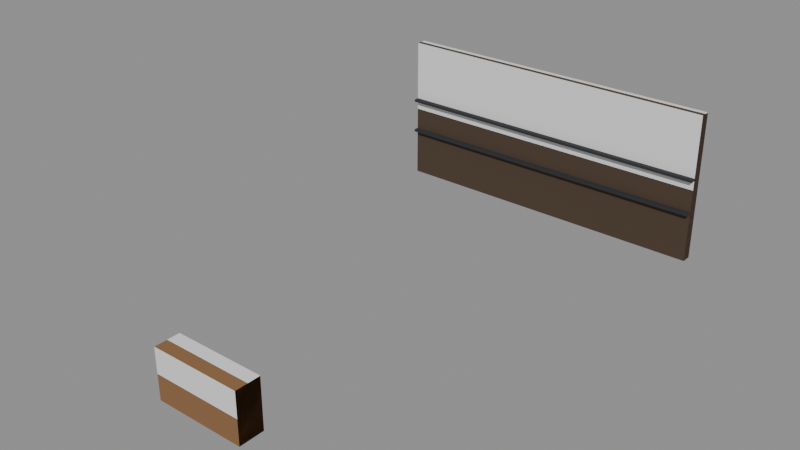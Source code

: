 # Source: booth-range.blend  (saved by Blender 5.3.31; exported with 4.5.12 LTS)
import bpy
from mathutils import Matrix  # noqa: F401  (used for matrix-valued properties, if any)

bpy.ops.wm.read_factory_settings(use_empty=True)
scene = bpy.context.scene
scene.name = 'Scene'

# ---- collections
col_solids = bpy.data.collections.new('solids'); scene.collection.children.link(col_solids)

# ---- materials (node trees are filled in below, after node groups)
mat_8a6440 = bpy.data.materials.new('#8a6440')
mat_8a6440.use_backface_culling = True
mat_8a6440.diffuse_color = (0.2542, 0.1274, 0.05127, 1.0)
mat_4a3a2c = bpy.data.materials.new('#4a3a2c')
mat_4a3a2c.use_backface_culling = True
mat_4a3a2c.diffuse_color = (0.06848, 0.04231, 0.02519, 1.0)
mat_2a2c30 = bpy.data.materials.new('#2a2c30')
mat_2a2c30.use_backface_culling = True
mat_2a2c30.diffuse_color = (0.02315, 0.02519, 0.02956, 1.0)

# ---- material node trees
mat_8a6440.use_nodes = True; mat_8a6440.node_tree.nodes.clear()
_N = mat_8a6440.node_tree.nodes; _L = mat_8a6440.node_tree.links
n0 = _N.new('ShaderNodeBsdfPrincipled'); n0.name = 'Principled BSDF'; n0.location = (-200, 100)
n0.inputs[0].default_value = (0.2542, 0.1274, 0.05127, 1.0)
n0.inputs[2].default_value = 0.9
n0.inputs[10].default_value = 0.005
n1 = _N.new('ShaderNodeOutputMaterial'); n1.name = 'Material Output'; n1.location = (200, 100)
_L.new(n0.outputs[0], n1.inputs[0])
n1.is_active_output = True
mat_4a3a2c.use_nodes = True; mat_4a3a2c.node_tree.nodes.clear()
_N = mat_4a3a2c.node_tree.nodes; _L = mat_4a3a2c.node_tree.links
n0 = _N.new('ShaderNodeBsdfPrincipled'); n0.name = 'Principled BSDF'; n0.location = (-200, 100)
n0.inputs[0].default_value = (0.06848, 0.04231, 0.02519, 1.0)
n0.inputs[2].default_value = 0.9
n0.inputs[10].default_value = 0.005
n1 = _N.new('ShaderNodeOutputMaterial'); n1.name = 'Material Output'; n1.location = (200, 100)
_L.new(n0.outputs[0], n1.inputs[0])
n1.is_active_output = True
mat_2a2c30.use_nodes = True; mat_2a2c30.node_tree.nodes.clear()
_N = mat_2a2c30.node_tree.nodes; _L = mat_2a2c30.node_tree.links
n0 = _N.new('ShaderNodeBsdfPrincipled'); n0.name = 'Principled BSDF'; n0.location = (-200, 100)
n0.inputs[0].default_value = (0.02315, 0.02519, 0.02956, 1.0)
n0.inputs[2].default_value = 0.9
n0.inputs[10].default_value = 0.005
n1 = _N.new('ShaderNodeOutputMaterial'); n1.name = 'Material Output'; n1.location = (200, 100)
_L.new(n0.outputs[0], n1.inputs[0])
n1.is_active_output = True

# ---- meshes
me_00__8a6440_r320 = bpy.data.meshes.new('00_#8a6440_r320')
me_00__8a6440_r320.from_pydata([(6.6, 4.45, 0.0), (6.6, 3.95, 0.0), (6.6, 4.45, 1.0), (6.6, 3.95, 1.0), (8.4, 4.45, 0.0), (8.4, 3.95, 0.0), (8.4, 4.45, 1.0), (8.4, 3.95, 1.0)], [], [(0, 1, 3, 2), (2, 3, 7, 6), (6, 7, 5, 4), (4, 5, 1, 0), (2, 6, 4, 0), (7, 3, 1, 5)])
me_00__8a6440_r320.materials.append(mat_8a6440)
me_00__8a6440_r320.update()
me_01__4a3a2c = bpy.data.meshes.new('01_#4a3a2c')
me_01__4a3a2c.from_pydata([(4.2, 13.5, 0.0), (4.2, 13.3, 0.0), (4.2, 13.5, 3.0), (4.2, 13.3, 3.0), (10.8, 13.5, 0.0), (10.8, 13.3, 0.0), (10.8, 13.5, 3.0), (10.8, 13.3, 3.0)], [], [(0, 1, 3, 2), (2, 3, 7, 6), (6, 7, 5, 4), (4, 5, 1, 0), (2, 6, 4, 0), (7, 3, 1, 5)])
me_01__4a3a2c.materials.append(mat_4a3a2c)
me_01__4a3a2c.update()
me_02__2a2c30_noshadow = bpy.data.meshes.new('02_#2a2c30_noshadow')
me_02__2a2c30_noshadow.from_pydata([(4.2, 13.31, 0.995), (4.2, 13.19, 0.995), (4.2, 13.31, 1.045), (4.2, 13.19, 1.045), (10.8, 13.31, 0.995), (10.8, 13.19, 0.995), (10.8, 13.31, 1.045), (10.8, 13.19, 1.045), (4.2, 13.31, 1.695), (4.2, 13.19, 1.695), (4.2, 13.31, 1.745), (4.2, 13.19, 1.745), (10.8, 13.31, 1.695), (10.8, 13.19, 1.695), (10.8, 13.31, 1.745), (10.8, 13.19, 1.745)], [], [(0, 1, 3, 2), (2, 3, 7, 6), (6, 7, 5, 4), (4, 5, 1, 0), (2, 6, 4, 0), (7, 3, 1, 5), (8, 9, 11, 10), (10, 11, 15, 14), (14, 15, 13, 12), (12, 13, 9, 8), (10, 14, 12, 8), (15, 11, 9, 13)])
me_02__2a2c30_noshadow.materials.append(mat_2a2c30)
me_02__2a2c30_noshadow.update()
me_solid = bpy.data.meshes.new('solid')
me_solid.from_pydata([(-0.5, -0.5, -0.5), (-0.5, -0.5, 0.5), (-0.5, 0.5, -0.5), (-0.5, 0.5, 0.5), (0.5, -0.5, -0.5), (0.5, -0.5, 0.5), (0.5, 0.5, -0.5), (0.5, 0.5, 0.5)], [], [(0, 1, 3, 2), (2, 3, 7, 6), (6, 7, 5, 4), (4, 5, 1, 0), (2, 6, 4, 0), (7, 3, 1, 5)])
me_solid.update()

# ---- objects
ob_00__8a6440_r320 = bpy.data.objects.new('00_#8a6440_r320', me_00__8a6440_r320)
ob_01__4a3a2c = bpy.data.objects.new('01_#4a3a2c', me_01__4a3a2c)
ob_02__2a2c30_noshadow = bpy.data.objects.new('02_#2a2c30_noshadow', me_02__2a2c30_noshadow)
ob_solid = bpy.data.objects.new('solid', me_solid)
ob_solid_001 = bpy.data.objects.new('solid.001', me_solid)

# ---- transforms, parenting, visibility, modifiers, constraints
ob_00__8a6440_r320.location = (0.0, 0.0, 0.0)
ob_01__4a3a2c.location = (0.0, 0.0, 0.0)
ob_02__2a2c30_noshadow.location = (0.0, 0.0, 0.0)
ob_solid.location = (7.5, 4.2, 0.5)
ob_solid.rotation_euler = (1.571, -0.0, 0.0)
ob_solid.scale = (1.8, 1.0, 0.5)
ob_solid.display_type = 'WIRE'
ob_solid_001.location = (7.5, 13.4, 1.5)
ob_solid_001.rotation_euler = (1.571, -0.0, 0.0)
ob_solid_001.scale = (6.6, 3.0, 0.2)
ob_solid_001.display_type = 'WIRE'

# ---- collection membership
scene.collection.objects.link(ob_00__8a6440_r320)
scene.collection.objects.link(ob_01__4a3a2c)
scene.collection.objects.link(ob_02__2a2c30_noshadow)
col_solids.objects.link(ob_solid)
col_solids.objects.link(ob_solid_001)

# ---- scene / render settings (as saved in the file)
scene.frame_start = 1; scene.frame_end = 250; scene.frame_set(1)
scene.render.engine = 'BLENDER_EEVEE_NEXT'
scene.render.bake_bias = 0.0
scene.render.bake_samples = 0
scene.render.compositor_device = 'GPU'
scene.eevee.use_volume_custom_range = False
scene.eevee.fast_gi_thickness_near = 0.1
scene.eevee.fast_gi_thickness_far = 0.0
scene.eevee.ray_tracing_options.screen_trace_thickness = 0.1
bpy.context.view_layer.update()

# ---- added for rendering (the .blend has no active camera and no usable light): camera, sun + grey world if the file has none
cam_auto = bpy.data.cameras.new('AutoCamera')
cam_auto.lens = 50.0
cam_auto.sensor_width = 36.0
cam_auto.clip_end = 1000.0
ob_auto_camera = bpy.data.objects.new('AutoCamera', cam_auto)
scene.collection.objects.link(ob_auto_camera)
ob_auto_camera.location = (18.5935, -4.58724, 10.3748)
ob_auto_camera.rotation_euler = (1.09748, -7.21219e-08, 0.694738)
scene.camera = ob_auto_camera
light_auto_sun = bpy.data.lights.new('AutoSun', 'SUN')
light_auto_sun.energy = 3.0
light_auto_sun.angle = 0.0523599
ob_auto_sun = bpy.data.objects.new('AutoSun', light_auto_sun)
scene.collection.objects.link(ob_auto_sun)
ob_auto_sun.rotation_euler = (0.872665, 0.174533, 0.523599)
if scene.world is None:
    world_auto = bpy.data.worlds.new('AutoWorld')
    world_auto.color = (0.3, 0.3, 0.3)
    scene.world = world_auto
bpy.context.view_layer.update()

